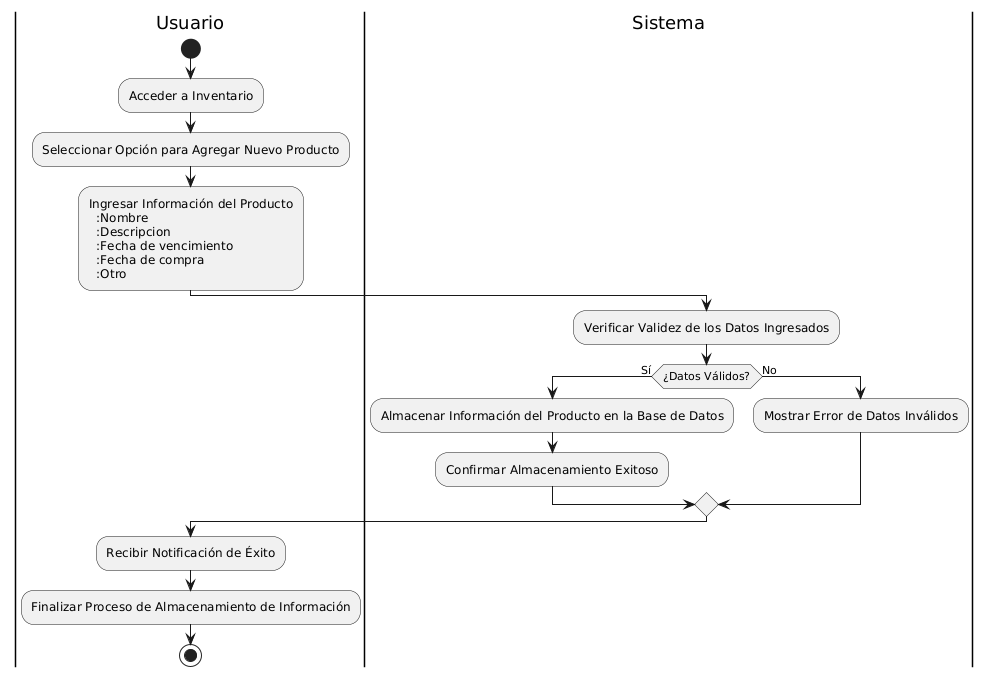

The diagram above was rendered by PlantUML. Its source (embedded in the PNG):
@startuml
|Usuario|
start
:Acceder a Inventario;
:Seleccionar Opción para Agregar Nuevo Producto;

:Ingresar Información del Producto
  :Nombre
  :Descripcion
  :Fecha de vencimiento
  :Fecha de compra
  :Otro;

|Sistema|
:Verificar Validez de los Datos Ingresados;

if (¿Datos Válidos?) then (Sí)
    :Almacenar Información del Producto en la Base de Datos;
    :Confirmar Almacenamiento Exitoso;
else (No)
    :Mostrar Error de Datos Inválidos;
endif

|Usuario|
:Recibir Notificación de Éxito;
:Finalizar Proceso de Almacenamiento de Información;
stop
@enduml